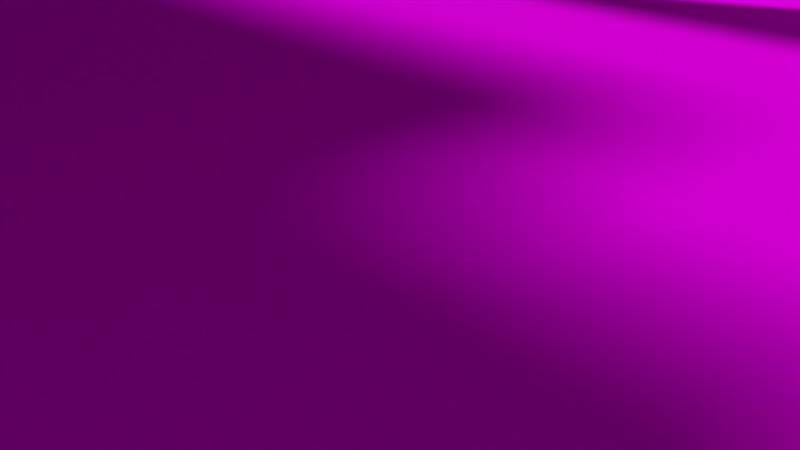 # Source: bo-120.blend  (saved by Blender 2.77.0; exported with 4.5.12 LTS)
import bpy
from mathutils import Matrix  # noqa: F401  (used for matrix-valued properties, if any)

bpy.ops.wm.read_factory_settings(use_empty=True)
scene = bpy.context.scene
scene.name = 'Scene'

# ---- collections
col_collection_1 = bpy.data.collections.new('Collection 1'); scene.collection.children.link(col_collection_1)

# ---- images (referenced by path relative to the original .blend; pixels are not part of the script)
import os
ASSET_DIR = os.environ.get("B2B_ASSET_DIR", "")  # directory of the original .blend (textures are referenced by path, not embedded)
HERE = os.path.dirname(os.path.abspath(__file__))  # packed textures are extracted next to this script under _unpacked/

def load_image(name, relpath, width, height, colorspace="sRGB"):
    """Load a texture the original file referenced (path relative to the .blend, or extracted next to this script)."""
    p = next((c for c in (os.path.join(HERE, relpath), os.path.join(ASSET_DIR, relpath)) if relpath and os.path.exists(c)), "")
    if p:
        img = bpy.data.images.load(p, check_existing=True)
        img.name = name
    else:  # same state as the original file: an image datablock whose file is absent (Cycles renders it pink)
        img = bpy.data.images.new(name, width, height)
        img.source = "FILE"
        img.filepath = "//" + (relpath or name)
    img.colorspace_settings.name = colorspace
    return img
img_ceiling_tile_border_04_png = load_image('ceiling_tile_border_04.png', 'ceiling_tile_border_04.png', 1024, 1024, 'sRGB')
img_floor_jpg = load_image('floor.jpg', 'floor.jpg', 1024, 1024, 'sRGB')
img_wall_jpg = load_image('wall.jpg', 'wall.jpg', 1024, 1024, 'sRGB')

# ---- materials (node trees are filled in below, after node groups)
mat_ceiling = bpy.data.materials.new('Ceiling')
mat_ceiling.alpha_threshold = 0.0
mat_ceiling.roughness = 0.5
mat_floor = bpy.data.materials.new('Floor')
mat_floor.alpha_threshold = 0.0
mat_floor.roughness = 0.5
mat_wall = bpy.data.materials.new('Wall')
mat_wall.alpha_threshold = 0.0
mat_wall.roughness = 0.5

# ---- material node trees
mat_ceiling.use_nodes = True; mat_ceiling.node_tree.nodes.clear()
_N = mat_ceiling.node_tree.nodes; _L = mat_ceiling.node_tree.links
n0 = _N.new('ShaderNodeOutputMaterial'); n0.name = 'Material Output'; n0.location = (300, 300)
n1 = _N.new('ShaderNodeBsdfDiffuse'); n1.name = 'Diffuse BSDF'; n1.location = (10, 300)
n2 = _N.new('ShaderNodeTexImage'); n2.name = 'Image Texture'; n2.location = (-180, 300)
n2.width = 140
n2.image = img_ceiling_tile_border_04_png
_L.new(n1.outputs[0], n0.inputs[0])
_L.new(n2.outputs[0], n1.inputs[0])
n0.is_active_output = True
mat_floor.use_nodes = True; mat_floor.node_tree.nodes.clear()
_N = mat_floor.node_tree.nodes; _L = mat_floor.node_tree.links
n0 = _N.new('ShaderNodeOutputMaterial'); n0.name = 'Material Output'; n0.location = (300, 300)
n1 = _N.new('ShaderNodeBsdfDiffuse'); n1.name = 'Diffuse BSDF'; n1.location = (10, 300)
n2 = _N.new('ShaderNodeTexImage'); n2.name = 'Image Texture'; n2.location = (-180, 300)
n2.width = 140
n2.image = img_floor_jpg
_L.new(n1.outputs[0], n0.inputs[0])
_L.new(n2.outputs[0], n1.inputs[0])
n0.is_active_output = True
mat_wall.use_nodes = True; mat_wall.node_tree.nodes.clear()
_N = mat_wall.node_tree.nodes; _L = mat_wall.node_tree.links
n0 = _N.new('ShaderNodeOutputMaterial'); n0.name = 'Material Output'; n0.location = (300, 300)
n1 = _N.new('ShaderNodeBsdfDiffuse'); n1.name = 'Diffuse BSDF'; n1.location = (10, 300)
n2 = _N.new('ShaderNodeTexImage'); n2.name = 'Image Texture'; n2.location = (-180, 300)
n2.width = 140
n2.image = img_wall_jpg
_L.new(n1.outputs[0], n0.inputs[0])
_L.new(n2.outputs[0], n1.inputs[0])
n0.is_active_output = True

# ---- world
world_world = bpy.data.worlds.new('World'); scene.world = world_world
world_world.color = (0.05088, 0.05088, 0.05088)
world_world.use_sun_shadow = False
world_world.sun_shadow_jitter_overblur = 0.0
world_world.cycles.sampling_method = 'MANUAL'

# ---- cameras
cam_camera = bpy.data.cameras.new('Camera')
cam_camera.clip_end = 100.0
cam_camera.lens = 35.0
cam_camera.sensor_width = 32.0
cam_camera.sensor_height = 18.0
cam_camera.ortho_scale = 7.314
cam_camera.dof.focus_distance = 0.0

# ---- lights
light_lamp = bpy.data.lights.new('Lamp', 'SUN')
light_lamp.transmission_factor = 0.0
light_lamp.cutoff_distance = 30.0
light_lamp.angle = 0.09992
light_lamp.energy = 2.0
light_lamp.shadow_buffer_clip_start = 1.001
light_lamp.shadow_soft_size = 0.05
light_lamp.shadow_cascade_max_distance = 1000.0
light_lamp.cycles.max_bounces = 128

# ---- meshes
me_plane_002 = bpy.data.meshes.new('Plane.002')
me_plane_002.from_pydata([(-1.0, -1.0, 19.38), (1.0, 1.0, 19.38), (1.0, 0.1111, 19.38), (1.0, 0.6667, 19.38), (0.6923, -1.0, 19.38), (0.3846, 1.0, 19.38), (-1.0, 1.889, 19.38), (0.3846, 1.889, 19.38), (1.0, -1.444, 19.38), (0.6923, -1.444, 19.38), (1.308, 0.1111, 19.38), (1.308, 0.6667, 19.38)], [], [(0, 6, 7, 5, 1, 3, 11, 10, 2, 8, 9, 4)])
_uv = me_plane_002.uv_layers.new(name='UVMap')
_uv.uv.foreach_set('vector', [3.929, -2.014, 3.929, 3.929, -0.1857, 3.929, -0.1857, 2.1, -2.014, 2.1, -2.014, 1.414, -2.929, 1.414, -2.929, 0.2714, -2.014, 0.2714, -2.014, -2.929, -1.1, -2.929, -1.1, -2.014])
me_plane_002.materials.append(mat_ceiling)
me_plane_002.use_remesh_preserve_volume = False
me_plane_002.use_remesh_preserve_attributes = False
me_plane_002.use_mirror_vertex_groups = False
me_plane_002.update()
me_plane = bpy.data.meshes.new('Plane')
me_plane.from_pydata([(-1.0, -1.0, 0.0), (1.0, -1.0, 0.0), (-1.0, 1.0, 0.0), (1.0, 1.0, 0.0), (1.0, 0.1111, 0.0), (1.0, 0.6667, 0.0), (0.6923, -1.0, 0.0), (0.3846, 1.0, 0.0), (-0.3077, 1.0, 0.0), (-1.0, 1.889, 0.0), (0.3846, 1.889, 0.0), (-0.3077, 1.889, 0.0), (1.0, -1.444, 0.0), (0.6923, -1.444, 0.0), (1.308, 0.1111, 0.0), (1.308, 0.6667, 0.0), (-1.0, -1.0, 16.0), (1.0, -1.0, 16.0), (-1.0, 1.0, 16.0), (1.0, 1.0, 16.0), (1.0, 0.1111, 16.0), (1.0, 0.6667, 16.0), (0.6923, -1.0, 16.0), (0.3846, 1.0, 16.0), (-0.3077, 1.0, 16.0), (-1.0, 1.889, 16.0), (0.3846, 1.889, 16.0), (-0.3077, 1.889, 16.0), (1.0, -1.444, 16.0), (0.6923, -1.444, 16.0), (1.308, 0.1111, 16.0), (1.308, 0.6667, 16.0), (1.0, 0.2222, 0.0), (1.0, 0.5556, 0.0), (1.0, 0.2222, 14.0), (1.0, 0.5556, 14.0), (0.0, 1.0, 0.0), (-0.2308, 1.0, 0.0), (7.451e-09, 1.0, 14.0), (-0.2308, 1.0, 14.0), (-0.3846, 1.0, 0.0), (-0.6154, 1.0, 0.0), (-0.3846, 1.0, 14.0), (-0.6154, 1.0, 14.0), (0.7308, -1.0, 0.0), (0.9615, -1.0, 0.0), (0.9615, -1.0, 14.0), (0.9615, -1.0, -3.061e-05), (0.7308, -1.0, -3.061e-05), (0.7308, -1.0, 14.0), (0.9615, -1.444, -3.169e-05), (0.7308, -1.444, -3.169e-05), (-1.0, -1.0, 0.0), (1.0, -1.0, 0.0), (-1.0, 1.0, 0.0), (1.0, 1.0, 0.0), (1.0, 0.1111, 0.0), (1.0, 0.6667, 0.0), (0.6923, -1.0, 0.0), (0.3846, 1.0, 0.0), (-0.3077, 1.0, 0.0), (-1.0, 1.889, 0.0), (0.3846, 1.889, 0.0), (-0.3077, 1.889, 0.0), (1.0, -1.444, 0.0), (0.6923, -1.444, 0.0), (1.308, 0.1111, 0.0), (1.308, 0.6667, 0.0), (-1.0, -1.0, 16.0), (1.0, -1.0, 16.0), (-1.0, 1.0, 16.0), (1.0, 1.0, 16.0), (1.0, 0.1111, 16.0), (1.0, 0.6667, 16.0), (0.6923, -1.0, 16.0), (0.3846, 1.0, 16.0), (-0.3077, 1.0, 16.0), (-1.0, 1.889, 16.0), (0.3846, 1.889, 16.0), (-0.3077, 1.889, 16.0), (1.0, -1.444, 16.0), (0.6923, -1.444, 16.0), (1.308, 0.1111, 16.0), (1.308, 0.6667, 16.0), (1.0, 0.2222, 0.0), (1.0, 0.5556, 0.0), (1.0, 0.2222, 14.0), (1.0, 0.5556, 14.0), (0.0, 1.0, 0.0), (-0.2308, 1.0, 0.0), (7.451e-09, 1.0, 14.0), (-0.2308, 1.0, 14.0), (-0.3846, 1.0, 0.0), (-0.6154, 1.0, 0.0), (-0.3846, 1.0, 14.0), (-0.6154, 1.0, 14.0), (0.7308, -1.0, 0.0), (0.9615, -1.0, 0.0), (0.9615, -1.0, 14.0), (0.7308, -1.0, 14.0)], [], [(0, 6, 44, 45, 1, 4, 32, 33, 5, 3, 7, 36, 37, 8, 40, 41, 2), (8, 37, 36, 7, 10, 11), (14, 30, 31, 15), (11, 9, 2, 41, 40, 8), (0, 16, 22, 6), (13, 12, 1, 45, 44, 6), (15, 5, 33, 32, 4, 14), (8, 40, 42, 43, 41, 2, 18, 24), (7, 23, 26, 10), (3, 5, 21, 19), (14, 4, 20, 30), (5, 15, 31, 21), (6, 22, 29, 13), (1, 17, 20, 4), (2, 18, 16, 0), (7, 36, 38, 39, 37, 8, 24, 23), (6, 44, 49, 46, 45, 1, 17, 22), (9, 25, 18, 2), (7, 3, 19, 23), (4, 32, 34, 35, 33, 5, 21, 20), (11, 27, 25, 9), (10, 26, 27, 11), (1, 12, 28, 17), (12, 13, 29, 28), (11, 27, 24, 8), (66, 67, 83, 82), (52, 58, 74, 68), (60, 76, 70, 54, 93, 95, 94, 92), (59, 62, 78, 75), (55, 71, 73, 57), (66, 82, 72, 56), (57, 73, 83, 67), (58, 65, 81, 74), (53, 56, 72, 69), (54, 52, 68, 70), (59, 75, 76, 60, 89, 91, 90, 88), (58, 74, 69, 53, 97, 98, 99, 96), (61, 54, 70, 77), (59, 75, 71, 55), (56, 72, 73, 57, 85, 87, 86, 84), (63, 61, 77, 79), (62, 63, 79, 78), (53, 69, 80, 64), (64, 80, 81, 65), (63, 60, 76, 79)])
me_plane.polygons.foreach_set('material_index', [0, 0, 1, 0, 1, 0, 0, 1, 1, 1, 1, 1, 1, 1, 1, 1, 1, 1, 1, 1, 1, 1, 1, 1, 1, 1, 1, 1, 1, 1, 1, 1, 1, 1, 1, 1, 1, 1, 1, 1, 1, 1, 1, 1, 1])
_uv = me_plane.uv_layers.new(name='UVMap')
_uv.uv.foreach_set('vector', [-2.004, -1.336, 1.668, -1.336, 1.752, -1.336, 2.253, -1.336, 2.336, -1.336, 2.336, 0.3331, 2.336, 0.5, 2.336, 1.001, 2.336, 1.168, 2.336, 1.668, 1.001, 1.668, 0.1662, 1.668, -0.3345, 1.668, -0.5014, 1.668, -0.6683, 1.668, -1.169, 1.668, -2.004, 1.668, -0.5014, 1.668, -0.3345, 1.668, 0.1662, 1.668, 1.001, 1.668, 1.001, 3.004, -0.5014, 3.004, 7.403, 1.229, 7.403, -0.2289, 8.341, -0.2289, 8.341, 1.229, -0.5014, 3.004, -2.004, 3.004, -2.004, 1.668, -1.169, 1.668, -0.6683, 1.668, -0.5014, 1.668, -3.936, -0.2289, -3.936, 1.229, -6.793, 1.229, -6.793, -0.2289, 1.668, -2.004, 2.336, -2.004, 2.336, -1.336, 2.253, -1.336, 1.752, -1.336, 1.668, -1.336, 3.004, 1.168, 2.336, 1.168, 2.336, 1.001, 2.336, 0.5, 2.336, 0.3331, 3.004, 0.3331, 2.195, -0.2289, 2.325, -0.2289, 2.325, 1.047, 2.715, 1.047, 2.715, -0.2289, 3.364, -0.2289, 3.364, 1.229, 2.195, 1.229, 4.864, 1.229, 4.864, -0.2289, 6.365, -0.2289, 6.365, 1.229, 10.59, 1.229, 10.03, 1.229, 10.03, -0.2289, 10.59, -0.2289, 11.11, 1.229, 10.59, 1.229, 10.59, -0.2289, 11.11, -0.2289, 12.15, 1.229, 11.63, 1.229, 11.63, -0.2289, 12.15, -0.2289, 10.03, -0.2289, 10.03, 1.229, 9.279, 1.229, 9.279, -0.2289, -3.186, 1.229, -3.186, -0.2289, -1.311, -0.2289, -1.311, 1.229, -8.293, -0.2289, -8.293, 1.229, -11.67, 1.229, -11.67, -0.2289, 1.027, -0.2289, 1.676, -0.2289, 1.676, 1.047, 2.065, 1.047, 2.065, -0.2289, 2.195, -0.2289, 2.195, 1.229, 1.027, 1.229, 11.63, 1.229, 11.57, 1.229, 11.57, -0.04664, 11.18, -0.04664, 11.18, 1.229, 11.11, 1.229, 11.11, -0.2289, 11.63, -0.2289, -6.793, -0.2289, -6.793, 1.229, -8.293, 1.229, -8.293, -0.2289, 7.403, 1.229, 6.365, 1.229, 6.365, -0.2289, 7.403, -0.2289, 8.341, -0.2289, 8.529, -0.2289, 8.529, 1.047, 9.091, 1.047, 9.091, -0.2289, 9.279, -0.2289, 9.279, 1.229, 8.341, 1.229, -0.142, 1.229, -0.142, -0.2289, 1.027, -0.2289, 1.027, 1.229, -1.311, 1.229, -1.311, -0.2289, -0.142, -0.2289, -0.142, 1.229, -3.186, 1.229, -3.936, 1.229, -3.936, -0.2289, -3.186, -0.2289, 12.67, 1.229, 12.15, 1.229, 12.15, -0.2289, 12.67, -0.2289, 3.364, 1.229, 3.364, -0.2289, 4.864, -0.2289, 4.864, 1.229, 7.403, 1.229, 8.341, 1.229, 8.341, -0.2289, 7.403, -0.2289, -3.936, -0.2289, -6.793, -0.2289, -6.793, 1.229, -3.936, 1.229, 2.195, -0.2289, 2.195, 1.229, 3.364, 1.229, 3.364, -0.2289, 2.715, -0.2289, 2.715, 1.047, 2.325, 1.047, 2.325, -0.2289, 4.864, 1.229, 6.365, 1.229, 6.365, -0.2289, 4.864, -0.2289, 10.59, 1.229, 10.59, -0.2289, 10.03, -0.2289, 10.03, 1.229, 11.11, 1.229, 11.11, -0.2289, 10.59, -0.2289, 10.59, 1.229, 12.15, 1.229, 12.15, -0.2289, 11.63, -0.2289, 11.63, 1.229, 10.03, -0.2289, 9.279, -0.2289, 9.279, 1.229, 10.03, 1.229, -3.186, 1.229, -1.311, 1.229, -1.311, -0.2289, -3.186, -0.2289, -8.293, -0.2289, -11.67, -0.2289, -11.67, 1.229, -8.293, 1.229, 1.027, -0.2289, 1.027, 1.229, 2.195, 1.229, 2.195, -0.2289, 2.065, -0.2289, 2.065, 1.047, 1.676, 1.047, 1.676, -0.2289, 11.63, 1.229, 11.63, -0.2289, 11.11, -0.2289, 11.11, 1.229, 11.18, 1.229, 11.18, -0.04664, 11.57, -0.04664, 11.57, 1.229, -6.793, -0.2289, -8.293, -0.2289, -8.293, 1.229, -6.793, 1.229, 7.403, 1.229, 7.403, -0.2289, 6.365, -0.2289, 6.365, 1.229, 8.341, -0.2289, 8.341, 1.229, 9.279, 1.229, 9.279, -0.2289, 9.091, -0.2289, 9.091, 1.047, 8.529, 1.047, 8.529, -0.2289, -0.142, 1.229, 1.027, 1.229, 1.027, -0.2289, -0.142, -0.2289, -1.311, 1.229, -0.142, 1.229, -0.142, -0.2289, -1.311, -0.2289, -3.186, 1.229, -3.186, -0.2289, -3.936, -0.2289, -3.936, 1.229, 12.67, 1.229, 12.67, -0.2289, 12.15, -0.2289, 12.15, 1.229, 3.364, 1.229, 4.864, 1.229, 4.864, -0.2289, 3.364, -0.2289])
me_plane.materials.append(mat_floor)
me_plane.materials.append(mat_wall)
me_plane.use_remesh_preserve_volume = False
me_plane.use_remesh_preserve_attributes = False
me_plane.use_mirror_vertex_groups = False
me_plane.update()

# ---- objects
ob_plane_001 = bpy.data.objects.new('Plane.001', me_plane_002)
ob_plane = bpy.data.objects.new('Plane', me_plane)
ob_lamp = bpy.data.objects.new('Lamp', light_lamp)
ob_camera = bpy.data.objects.new('Camera', cam_camera)

# ---- transforms, parenting, visibility, modifiers, constraints
ob_plane_001.location = (0.0, 0.0, 18.0)
ob_plane_001.scale = (26.0, 18.0, 1.0)
ob_plane_001.lineart.crease_threshold = 0.0
ob_plane.location = (0.0, 0.0, 0.0)
ob_plane.scale = (26.0, 18.0, 1.0)
ob_plane.lineart.crease_threshold = 0.0
_m = ob_plane.modifiers.new('Solidify', 'SOLIDIFY')
_m.thickness = 0.005
_m.nonmanifold_thickness_mode = 'FIXED'
_m.nonmanifold_merge_threshold = 0.0003
ob_lamp.location = (4.076, 1.005, 5.904)
ob_lamp.rotation_euler = (0.6503, 0.05522, 1.866)
ob_lamp.lock_rotations_4d = False
ob_lamp.empty_display_type = 'ARROWS'
ob_lamp.color = (0.0, 0.0, 0.0, 0.0)
ob_lamp.lineart.crease_threshold = 0.0
ob_camera.location = (7.481, -6.508, 5.344)
ob_camera.rotation_euler = (1.109, 0.01082, 0.8149)
ob_camera.lock_rotations_4d = False
ob_camera.empty_display_type = 'ARROWS'
ob_camera.color = (0.0, 0.0, 0.0, 0.0)
ob_camera.display_type = 'WIRE'
ob_camera.lineart.crease_threshold = 0.0

# ---- collection membership
col_collection_1.objects.link(ob_plane_001)
col_collection_1.objects.link(ob_plane)
col_collection_1.objects.link(ob_lamp)
col_collection_1.objects.link(ob_camera)

# ---- scene / render settings (as saved in the file)
scene.camera = ob_camera
scene.frame_start = 1; scene.frame_end = 250; scene.frame_set(1)
scene.render.engine = 'CYCLES'
scene.render.resolution_percentage = 50
scene.render.dither_intensity = 0.0
scene.cycles.use_denoising = False
scene.cycles.samples = 128
scene.cycles.sampling_pattern = 'TABULATED_SOBOL'
scene.cycles.light_sampling_threshold = 0.0
scene.cycles.use_adaptive_sampling = False
scene.cycles.use_light_tree = False
scene.cycles.blur_glossy = 0.0
scene.cycles.sample_clamp_indirect = 0.0
scene.view_settings.view_transform = 'Standard'
bpy.context.view_layer.update()
